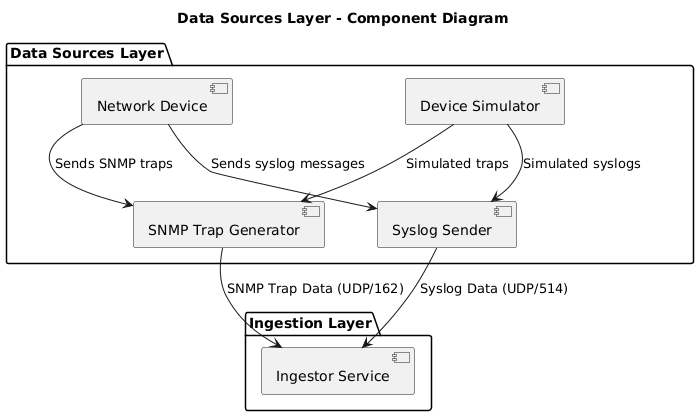

The diagram above was rendered by PlantUML. Its source (embedded in the PNG):
@startuml
title Data Sources Layer - Component Diagram

package "Data Sources Layer" {
  [Network Device] as nd
  [Device Simulator] as ds
  [SNMP Trap Generator] as snmp
  [Syslog Sender] as syslog
}

package "Ingestion Layer" {
  [Ingestor Service] as ingestor
}

nd -down-> snmp : Sends SNMP traps
nd -down-> syslog : Sends syslog messages
ds -down-> snmp : Simulated traps
ds -down-> syslog : Simulated syslogs

snmp --> ingestor : SNMP Trap Data (UDP/162)
syslog --> ingestor : Syslog Data (UDP/514)
@enduml